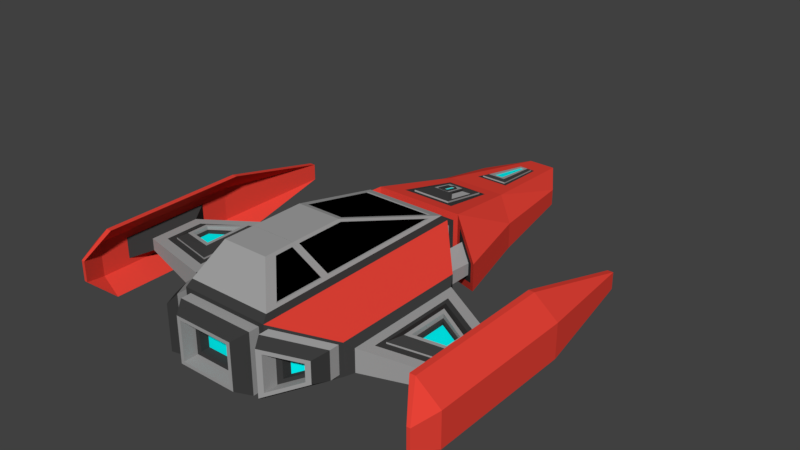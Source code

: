 # Source: Ship.blend  (saved by Blender 2.79.0; exported with 4.5.12 LTS)
import bpy
from mathutils import Matrix  # noqa: F401  (used for matrix-valued properties, if any)

bpy.ops.wm.read_factory_settings(use_empty=True)
scene = bpy.context.scene
scene.name = 'Scene'

# ---- collections
col_collection_1 = bpy.data.collections.new('Collection 1'); scene.collection.children.link(col_collection_1)

# ---- materials (node trees are filled in below, after node groups)
mat_redpaint = bpy.data.materials.new('RedPaint')
mat_redpaint.alpha_threshold = 0.0
mat_redpaint.use_transparent_shadow = False
mat_redpaint.diffuse_color = (0.8, 0.05582, 0.03825, 1.0)
mat_redpaint.roughness = 0.5
mat_rubber = bpy.data.materials.new('Rubber')
mat_rubber.alpha_threshold = 0.0
mat_rubber.use_transparent_shadow = False
mat_rubber.diffuse_color = (0.04696, 0.04696, 0.04696, 1.0)
mat_rubber.roughness = 0.5
mat_metal = bpy.data.materials.new('Metal')
mat_metal.alpha_threshold = 0.0
mat_metal.use_transparent_shadow = False
mat_metal.diffuse_color = (0.3588, 0.3588, 0.3588, 1.0)
mat_metal.roughness = 0.5
mat_screen = bpy.data.materials.new('Screen')
mat_screen.alpha_threshold = 0.0
mat_screen.use_transparent_shadow = False
mat_screen.diffuse_color = (0.0, 1.0, 1.0, 1.0)
mat_screen.roughness = 0.5
mat_glass = bpy.data.materials.new('Glass')
mat_glass.alpha_threshold = 0.0
mat_glass.use_transparent_shadow = False
mat_glass.diffuse_color = (0.0, 0.0, 0.0, 1.0)
mat_glass.roughness = 0.5
mat_intake = bpy.data.materials.new('Intake')
mat_intake.alpha_threshold = 0.0
mat_intake.use_transparent_shadow = False
mat_intake.diffuse_color = (0.02198, 0.02198, 0.02198, 1.0)
mat_intake.roughness = 0.5

# ---- material node trees

# ---- world
world_world = bpy.data.worlds.new('World'); scene.world = world_world
world_world.color = (0.05088, 0.05088, 0.05088)
world_world.use_sun_shadow = False
world_world.sun_shadow_jitter_overblur = 0.0
world_world.cycles.sampling_method = 'MANUAL'

# ---- meshes
me_cube_007 = bpy.data.meshes.new('Cube.007')
me_cube_007.from_pydata([(-0.2074, 1.119, -0.02491), (-0.4538, -0.9185, 0.2727), (-0.2074, 1.081, -0.29), (-0.4538, -0.957, 0.00765), (-0.1446, 0.9766, 0.0527), (-0.3163, -0.7595, 0.3062), (-0.1217, 0.8536, -0.3158), (-0.2663, -0.7467, -0.08211), (-0.07567, 0.8629, 0.0693), (-0.1656, -0.6458, 0.2896), (-0.07567, 0.8582, 0.036), (-0.1656, -0.6505, 0.2563), (-0.3375, 0.5826, -0.06664), (-0.4569, -0.4051, 0.0776), (-0.3375, 0.5695, -0.1559), (-0.4569, -0.4182, -0.01169), (-0.6553, 0.5826, -0.1629), (-0.7747, -0.4051, -0.01868), (-0.6553, 0.5695, -0.2522), (-0.7747, -0.4182, -0.108), (-1.095, -0.3565, -0.1365), (-0.982, 0.5789, -0.2731), (-1.095, -0.3379, -0.008975), (-0.982, 0.5975, -0.1456), (-0.9115, 0.7116, -0.367), (-1.061, -0.5229, -0.1867), (-0.7078, 0.6875, -0.3635), (-0.8571, -0.5109, 0.06397), (-0.8571, -0.547, -0.1832), (-1.061, -0.4868, 0.06045), (-0.7078, 0.7236, -0.1163), (-0.9115, 0.7477, -0.1198), (-0.9752, -0.306, 0.03404), (-0.8972, -0.3152, 0.03539), (-0.7934, 0.5428, -0.08991), (-0.8714, 0.552, -0.09126), (-0.883, 0.4567, -0.07734), (-0.8945, 0.3613, -0.06342), (-0.906, 0.266, -0.0495), (-0.9175, 0.1707, -0.03557), (-0.9291, 0.07534, -0.02165), (-0.9406, -0.02, -0.007729), (-0.9521, -0.1153, 0.006194), (-0.9636, -0.2107, 0.02012), (-0.805, 0.4474, -0.07599), (-0.8165, 0.3521, -0.06207), (-0.828, 0.2568, -0.04815), (-0.8396, 0.1614, -0.03423), (-0.8511, 0.0661, -0.0203), (-0.8626, -0.02923, -0.00638), (-0.8741, -0.1246, 0.007542), (-0.8857, -0.2199, 0.02146), (-0.9752, -0.3096, 0.00933), (-0.8972, -0.3188, 0.01068), (-0.7934, 0.5392, -0.1146), (-0.8714, 0.5484, -0.116), (-0.9636, -0.2143, -0.004593), (-0.8857, -0.2235, -0.003244), (-0.883, 0.4531, -0.102), (-0.8945, 0.3577, -0.08813), (-0.906, 0.2624, -0.0742), (-0.9175, 0.1671, -0.06028), (-0.9291, 0.07173, -0.04636), (-0.9406, -0.02361, -0.03244), (-0.9521, -0.1189, -0.01852), (-0.805, 0.4438, -0.1007), (-0.8165, 0.3485, -0.08678), (-0.828, 0.2532, -0.07286), (-0.8396, 0.1578, -0.05893), (-0.8511, 0.06249, -0.04501), (-0.8626, -0.03284, -0.03109), (-0.8741, -0.1282, -0.01717), (-0.2469, 0.7864, -0.04092), (-0.4143, -0.5976, 0.1612), (-0.4143, -0.622, 0.01355), (-0.2469, 0.762, -0.1886), (0.2074, 1.119, -0.02491), (0.4538, -0.9185, 0.2727), (0.2074, 1.081, -0.29), (0.4538, -0.957, 0.00765), (0.1446, 0.9766, 0.0527), (0.3163, -0.7595, 0.3062), (0.1217, 0.8536, -0.3158), (0.2663, -0.7467, -0.08211), (0.07567, 0.8629, 0.0693), (0.1656, -0.6458, 0.2896), (0.07567, 0.8582, 0.036), (0.1656, -0.6505, 0.2563), (0.3375, 0.5826, -0.06664), (0.4569, -0.4051, 0.0776), (0.3375, 0.5695, -0.1559), (0.4569, -0.4182, -0.01169), (0.6553, 0.5826, -0.1629), (0.7747, -0.4051, -0.01868), (0.6553, 0.5695, -0.2522), (0.7747, -0.4182, -0.108), (1.095, -0.3565, -0.1365), (0.982, 0.5789, -0.2731), (1.095, -0.3379, -0.008975), (0.982, 0.5975, -0.1456), (0.9115, 0.7116, -0.367), (1.061, -0.5229, -0.1867), (0.7078, 0.6875, -0.3635), (0.8571, -0.5109, 0.06397), (0.8571, -0.547, -0.1832), (1.061, -0.4868, 0.06045), (0.7078, 0.7236, -0.1163), (0.9115, 0.7477, -0.1198), (0.9752, -0.306, 0.03404), (0.8972, -0.3152, 0.03539), (0.7934, 0.5428, -0.08991), (0.8714, 0.552, -0.09126), (0.883, 0.4567, -0.07734), (0.8945, 0.3613, -0.06342), (0.906, 0.266, -0.0495), (0.9175, 0.1707, -0.03557), (0.9291, 0.07534, -0.02165), (0.9406, -0.02, -0.007729), (0.9521, -0.1153, 0.006194), (0.9636, -0.2107, 0.02012), (0.805, 0.4474, -0.07599), (0.8165, 0.3521, -0.06207), (0.828, 0.2568, -0.04815), (0.8396, 0.1614, -0.03423), (0.8511, 0.0661, -0.0203), (0.8626, -0.02923, -0.00638), (0.8741, -0.1246, 0.007542), (0.8857, -0.2199, 0.02146), (0.9752, -0.3096, 0.00933), (0.8972, -0.3188, 0.01068), (0.7934, 0.5392, -0.1146), (0.8714, 0.5484, -0.116), (0.9636, -0.2143, -0.004593), (0.8857, -0.2235, -0.003244), (0.883, 0.4531, -0.102), (0.8945, 0.3577, -0.08813), (0.906, 0.2624, -0.0742), (0.9175, 0.1671, -0.06028), (0.9291, 0.07173, -0.04636), (0.9406, -0.02361, -0.03244), (0.9521, -0.1189, -0.01852), (0.805, 0.4438, -0.1007), (0.8165, 0.3485, -0.08678), (0.828, 0.2532, -0.07286), (0.8396, 0.1578, -0.05893), (0.8511, 0.06249, -0.04501), (0.8626, -0.03284, -0.03109), (0.8741, -0.1282, -0.01717), (0.2469, 0.7864, -0.04092), (0.4143, -0.5976, 0.1612), (0.4143, -0.622, 0.01355), (0.2469, 0.762, -0.1886)], [], [(3, 2, 6, 7), (0, 1, 5, 4), (4, 5, 9, 8), (8, 9, 11, 10), (5, 81, 85, 9), (3, 79, 77, 1), (73, 72, 12, 13), (13, 12, 16, 17), (74, 73, 13, 15), (75, 74, 15, 14), (72, 75, 14, 12), (15, 13, 17, 19), (14, 15, 19, 18), (12, 14, 18, 16), (24, 25, 20, 21), (25, 29, 22, 20), (29, 31, 23, 22), (22, 23, 21, 20), (28, 27, 29, 25), (30, 26, 24, 31), (31, 24, 21, 23), (17, 16, 30, 27), (16, 18, 26, 30), (18, 19, 28, 26), (19, 17, 27, 28), (27, 30, 34, 44, 45, 46, 47, 48, 49, 50, 51, 33), (26, 28, 25, 24), (80, 76, 0, 4), (86, 84, 8, 10), (11, 87, 86, 10), (84, 80, 4, 8), (83, 79, 3, 7), (45, 37, 59, 66), (29, 27, 33, 32), (31, 29, 32, 43, 42, 41, 40, 39, 38, 37, 36, 35), (30, 31, 35, 34), (32, 33, 53, 52), (43, 51, 50, 42), (50, 49, 70, 71), (41, 49, 48, 40), (38, 46, 67, 60), (39, 47, 46, 38), (41, 42, 64, 63), (37, 45, 44, 36), (58, 65, 54, 55), (52, 53, 57, 56), (64, 71, 70, 63), (62, 69, 68, 61), (60, 67, 66, 59), (35, 36, 58, 55), (34, 35, 55, 54), (44, 34, 54, 65), (36, 44, 65, 58), (51, 43, 56, 57), (43, 32, 52, 56), (37, 38, 60, 59), (42, 50, 71, 64), (33, 51, 57, 53), (46, 45, 66, 67), (49, 41, 63, 70), (39, 40, 62, 61), (40, 48, 69, 62), (48, 47, 68, 69), (47, 39, 61, 68), (0, 2, 75, 72), (2, 3, 74, 75), (3, 1, 73, 74), (1, 0, 72, 73), (1, 77, 81, 5), (6, 82, 83, 7), (2, 78, 82, 6), (0, 76, 78, 2), (79, 83, 82, 78), (76, 80, 81, 77), (80, 84, 85, 81), (84, 86, 87, 85), (149, 89, 88, 148), (89, 93, 92, 88), (150, 91, 89, 149), (151, 90, 91, 150), (148, 88, 90, 151), (91, 95, 93, 89), (90, 94, 95, 91), (88, 92, 94, 90), (100, 97, 96, 101), (101, 96, 98, 105), (105, 98, 99, 107), (98, 96, 97, 99), (104, 101, 105, 103), (106, 107, 100, 102), (107, 99, 97, 100), (93, 103, 106, 92), (92, 106, 102, 94), (94, 102, 104, 95), (95, 104, 103, 93), (103, 109, 127, 126, 125, 124, 123, 122, 121, 120, 110, 106), (102, 100, 101, 104), (121, 142, 135, 113), (105, 108, 109, 103), (107, 111, 112, 113, 114, 115, 116, 117, 118, 119, 108, 105), (106, 110, 111, 107), (108, 128, 129, 109), (119, 118, 126, 127), (126, 147, 146, 125), (117, 116, 124, 125), (114, 136, 143, 122), (115, 114, 122, 123), (117, 139, 140, 118), (113, 112, 120, 121), (134, 131, 130, 141), (128, 132, 133, 129), (140, 139, 146, 147), (138, 137, 144, 145), (136, 135, 142, 143), (111, 131, 134, 112), (110, 130, 131, 111), (120, 141, 130, 110), (112, 134, 141, 120), (127, 133, 132, 119), (119, 132, 128, 108), (113, 135, 136, 114), (118, 140, 147, 126), (109, 129, 133, 127), (122, 143, 142, 121), (125, 146, 139, 117), (115, 137, 138, 116), (116, 138, 145, 124), (124, 145, 144, 123), (123, 144, 137, 115), (76, 148, 151, 78), (78, 151, 150, 79), (79, 150, 149, 77), (77, 149, 148, 76), (9, 85, 87, 11), (14, 12, 13, 15)])
me_cube_007.polygons.foreach_set('material_index', [1, 1, 2, 2, 2, 2, 1, 2, 1, 1, 1, 2, 2, 2, 1, 1, 1, 1, 2, 2, 1, 1, 1, 1, 1, 2, 2, 1, 2, 3, 2, 1, 2, 2, 2, 2, 2, 2, 2, 2, 2, 2, 2, 2, 5, 5, 5, 5, 5, 2, 2, 2, 2, 2, 2, 2, 2, 2, 2, 2, 2, 2, 2, 2, 2, 2, 2, 2, 1, 2, 1, 2, 1, 1, 2, 2, 1, 2, 1, 1, 1, 2, 2, 2, 1, 1, 1, 1, 2, 2, 1, 1, 1, 1, 1, 2, 2, 2, 2, 2, 2, 2, 2, 2, 2, 2, 2, 2, 2, 5, 5, 5, 5, 5, 2, 2, 2, 2, 2, 2, 2, 2, 2, 2, 2, 2, 2, 2, 2, 2, 2, 2, 2, 2, 0])
me_cube_007.materials.append(mat_redpaint)
me_cube_007.materials.append(mat_rubber)
me_cube_007.materials.append(mat_metal)
me_cube_007.materials.append(mat_screen)
me_cube_007.materials.append(mat_glass)
me_cube_007.materials.append(mat_intake)
me_cube_007.use_remesh_preserve_volume = False
me_cube_007.use_remesh_preserve_attributes = False
me_cube_007.use_mirror_x = True
me_cube_007.update()
me_cube_009 = bpy.data.meshes.new('Cube.009')
me_cube_009.from_pydata([(-0.2117, 0.4646, -0.1793), (0.2117, 0.4646, -0.1793), (-0.2128, -0.4409, -0.2117), (0.2128, -0.4409, -0.2117), (-0.2117, 0.4646, 0.2118), (0.2117, 0.4646, 0.2118), (-0.2128, -0.4409, 0.1794), (0.2128, -0.4409, 0.1794), (-0.1502, 0.4646, -0.1267), (0.1502, 0.4646, -0.1267), (-0.1502, 0.4646, 0.1299), (0.1502, 0.4646, 0.1299), (-0.1502, 0.4137, -0.1267), (0.1502, 0.4137, -0.1267), (-0.1502, 0.4137, 0.1299), (0.1502, 0.4137, 0.1299), (-0.212, 0.246, -0.1871), (0.212, 0.246, -0.1871), (-0.212, 0.246, 0.204), (0.212, 0.246, 0.204)], [], [(17, 3, 2, 16), (19, 18, 6, 7), (17, 19, 7, 3), (16, 18, 4, 0), (3, 7, 6, 2), (5, 1, 9, 11), (11, 9, 13, 15), (0, 4, 10, 8), (4, 5, 11, 10), (1, 0, 8, 9), (12, 14, 15, 13), (9, 8, 12, 13), (8, 10, 14, 12), (10, 11, 15, 14), (2, 6, 18, 16), (1, 5, 19, 17), (5, 4, 18, 19), (1, 17, 16, 0)])
me_cube_009.polygons.foreach_set('material_index', [1, 1, 1, 2, 2, 1, 2, 1, 1, 1, 4, 2, 2, 2, 1, 2, 2, 2])
me_cube_009.materials.append(mat_redpaint)
me_cube_009.materials.append(mat_rubber)
me_cube_009.materials.append(mat_metal)
me_cube_009.materials.append(mat_screen)
me_cube_009.materials.append(mat_glass)
me_cube_009.use_remesh_preserve_volume = False
me_cube_009.use_remesh_preserve_attributes = False
me_cube_009.use_mirror_x = True
me_cube_009.update()
me_cube_008 = bpy.data.meshes.new('Cube.008')
me_cube_008.from_pydata([(-2.548, -2.958, 0.02064), (-1.906, -2.958, 0.02064), (-1.906, -0.7463, 0.02064), (-2.548, -0.7463, 0.02064), (-1.906, -2.958, 0.1926), (-2.548, -0.7463, 0.1926), (-2.548, -2.958, 0.1926), (-1.906, -0.7463, 0.1926), (2.548, -2.958, 0.02064), (1.906, -2.958, 0.02064), (1.906, -0.7463, 0.02064), (2.548, -0.7463, 0.02064), (1.906, -2.958, 0.1926), (2.548, -0.7463, 0.1926), (2.548, -2.958, 0.1926), (1.906, -0.7463, 0.1926), (-2.376, -1.338, 0.1926), (-2.376, -2.366, 0.1926), (-2.078, -2.366, 0.1926), (-2.078, -1.338, 0.1926), (2.376, -1.338, 0.1926), (2.376, -2.366, 0.1926), (2.078, -2.366, 0.1926), (2.078, -1.338, 0.1926), (-0.3467, 5.689, 0.02064), (-0.3467, 4.107, 0.02064), (0.3467, 5.689, 0.02064), (0.3467, 4.107, 0.02064), (-0.3467, 5.689, 0.1926), (-0.3467, 4.107, 0.1926), (0.3467, 5.689, 0.1926), (0.3467, 4.107, 0.1926), (-0.1738, 5.294, 0.1926), (-0.1738, 4.501, 0.1926), (0.1738, 5.294, 0.1926), (0.1738, 4.501, 0.1926), (-2.548, -2.958, -0.02836), (-1.906, -2.958, -0.236), (-1.906, -0.7463, -0.236), (-2.548, -0.7463, -0.02836), (2.548, -2.958, -0.02836), (1.906, -2.958, -0.236), (1.906, -0.7463, -0.236), (2.548, -0.7463, -0.02836), (-0.3467, 5.689, -0.1362), (-0.3467, 4.107, -0.3103), (0.3467, 5.689, -0.1362), (0.3467, 4.107, -0.3103), (2.227, -2.958, -0.1322), (2.227, -2.958, -0.1322), (2.227, -0.7463, -0.1322), (2.227, -0.7463, -0.1322), (-2.227, -2.958, -0.1322), (-2.227, -2.958, -0.1322), (-2.227, -0.7463, -0.1322), (-2.227, -0.7463, -0.1322), (2.9e-07, 5.689, -0.1362), (2.9e-07, 4.107, -0.3103), (2.9e-07, 5.689, -0.1362), (2.9e-07, 4.107, -0.3103), (-2.376, -1.338, 0.1926), (-2.376, -2.366, 0.1926), (-2.078, -2.366, 0.1926), (-2.078, -1.338, 0.1926), (2.376, -1.338, 0.1926), (2.376, -2.366, 0.1926), (2.078, -2.366, 0.1926), (2.078, -1.338, 0.1926), (-0.1738, 5.294, 0.1926), (-0.1738, 4.501, 0.1926), (0.1738, 5.294, 0.1926), (0.1738, 4.501, 0.1926)], [(41, 40), (43, 42), (37, 36), (39, 38), (46, 44), (47, 45)], [(3, 5, 7, 2), (1, 4, 6, 0), (0, 6, 5, 3), (2, 7, 4, 1), (12, 22, 23, 15), (11, 10, 15, 13), (9, 8, 14, 12), (8, 11, 13, 14), (10, 9, 12, 15), (6, 17, 16, 5), (7, 19, 18, 4), (13, 20, 21, 14), (4, 18, 17, 6), (15, 23, 20, 13), (5, 16, 19, 7), (14, 21, 22, 12), (24, 28, 30, 26), (31, 35, 33, 29), (25, 29, 28, 24), (27, 31, 29, 25), (26, 30, 31, 27), (30, 34, 35, 31), (28, 32, 34, 30), (29, 33, 32, 28), (25, 24, 26, 27), (1, 0, 3, 2), (9, 10, 11, 8), (40, 48, 51, 43), (42, 50, 49, 41), (36, 39, 55, 52), (45, 44, 56, 57), (38, 37, 53, 54), (47, 59, 58, 46), (21, 20, 64, 65), (33, 35, 71, 69), (17, 18, 62, 61), (32, 33, 69, 68), (22, 21, 65, 66), (18, 19, 63, 62), (35, 34, 70, 71), (23, 22, 66, 67), (19, 16, 60, 63), (34, 32, 68, 70), (16, 17, 61, 60), (20, 23, 67, 64)])
me_cube_008.polygons.foreach_set('material_index', [1, 1, 1, 1, 1, 1, 1, 1, 1, 1, 1, 1, 1, 1, 1, 1, 1, 1, 1, 1, 1, 1, 1, 1, 1, 1, 1, 2, 2, 2, 2, 2, 2, 2, 2, 2, 2, 2, 2, 2, 2, 2, 2, 2, 2])
me_cube_008.materials.append(mat_redpaint)
me_cube_008.materials.append(mat_rubber)
me_cube_008.materials.append(mat_metal)
me_cube_008.materials.append(mat_screen)
me_cube_008.materials.append(mat_glass)
me_cube_008.use_remesh_preserve_volume = False
me_cube_008.use_remesh_preserve_attributes = False
me_cube_008.use_mirror_x = True
me_cube_008.update()
me_cube_006 = bpy.data.meshes.new('Cube.006')
me_cube_006.from_pydata([(-5.518, -0.7359, 0.3245), (-5.518, 0.3785, 0.3245), (-3.657, -1.22, 0.4382), (-3.657, 1.384, 0.4382), (-5.518, -0.7359, -0.2907), (-5.518, 0.3785, -0.2907), (-3.657, -1.22, -0.4044), (-3.657, 1.384, -0.4044), (-5.217, -0.5132, 0.4898), (-3.959, -0.8409, 0.6012), (-5.217, 0.2403, -0.4559), (-5.217, -0.5132, -0.4559), (-5.217, 0.2403, 0.4898), (-3.959, 0.9202, 0.6012), (-3.959, -0.8409, -0.5674), (-3.959, 0.9202, -0.5674), (-5.082, -0.4133, 0.5017), (-4.094, -0.6705, 0.5892), (-5.082, 0.1782, -0.4679), (-5.082, -0.4133, -0.4679), (-5.082, 0.1782, 0.5017), (-4.094, 0.712, 0.5892), (-4.094, -0.6705, -0.5554), (-4.094, 0.712, -0.5554), (-5.082, -0.4133, 0.3758), (-4.094, -0.6705, 0.4406), (-5.082, 0.1782, -0.342), (-5.082, -0.4133, -0.342), (-5.082, 0.1782, 0.3758), (-4.094, 0.712, 0.4406), (-4.094, -0.6705, -0.4068), (-4.094, 0.712, -0.4068), (-4.988, -0.3443, 0.382), (-4.187, -0.5529, 0.4345), (-4.988, 0.1353, -0.3482), (-4.988, -0.3443, -0.3482), (-4.988, 0.1353, 0.382), (-4.187, 0.5682, 0.4345), (-4.187, -0.5529, -0.4007), (-4.187, 0.5682, -0.4007), (-4.988, -0.3443, 0.2823), (-4.187, -0.5529, 0.3205), (-4.988, 0.1353, -0.2485), (-4.988, -0.3443, -0.2485), (-4.988, 0.1353, 0.2823), (-4.187, 0.5682, 0.3205), (-4.187, -0.5529, -0.2867), (-4.187, 0.5682, -0.2867), (-3.657, 0.9148, 0.2863), (-3.657, -0.7511, 0.2863), (-3.657, 0.9148, -0.2525), (-3.657, -0.7511, -0.2525), (-3.435, 0.4649, 0.1408), (-3.435, -0.3011, 0.1408), (-3.435, 0.4649, -0.107), (-3.435, -0.3011, -0.107), (-1.686, 0.4649, 0.1408), (-1.686, -0.3011, 0.1408), (-1.686, 0.4649, -0.107), (-1.686, -0.3011, -0.107), (-1.541, 0.6261, 0.1929), (-1.541, -0.4623, 0.1929), (-1.541, 0.6261, -0.1591), (-1.541, -0.4623, -0.1591), (-1.346, 0.6261, 0.1929), (-1.346, -0.4623, 0.1929), (-1.346, 0.6261, -0.1591), (-1.346, -0.4623, -0.1591), (-1.188, 0.4329, 0.1305), (-1.188, -0.2692, 0.1305), (-1.188, 0.4329, -0.09665), (-1.188, -0.2692, -0.09665), (-0.4691, 0.4329, -0.1622), (-0.4691, -0.2692, -0.1622), (-0.4691, 0.4329, -0.3893), (-0.4691, -0.2692, -0.3893), (-0.3222, 0.6333, -0.09733), (-0.3222, -0.4696, -0.09733), (-0.3222, 0.6333, -0.4541), (-0.3222, -0.4696, -0.4541), (5.518, -0.7359, 0.3245), (5.518, 0.3785, 0.3245), (3.657, -1.22, 0.4382), (3.657, 1.384, 0.4382), (5.518, -0.7359, -0.2907), (5.518, 0.3785, -0.2907), (3.657, -1.22, -0.4044), (3.657, 1.384, -0.4044), (5.217, -0.5132, 0.4898), (3.959, -0.8409, 0.6012), (5.217, 0.2403, -0.4559), (5.217, -0.5132, -0.4559), (5.217, 0.2403, 0.4898), (3.959, 0.9202, 0.6012), (3.959, -0.8409, -0.5674), (3.959, 0.9202, -0.5674), (5.082, -0.4133, 0.5017), (4.094, -0.6705, 0.5892), (5.082, 0.1782, -0.4679), (5.082, -0.4133, -0.4679), (5.082, 0.1782, 0.5017), (4.094, 0.712, 0.5892), (4.094, -0.6705, -0.5554), (4.094, 0.712, -0.5554), (5.082, -0.4133, 0.3758), (4.094, -0.6705, 0.4406), (5.082, 0.1782, -0.342), (5.082, -0.4133, -0.342), (5.082, 0.1782, 0.3758), (4.094, 0.712, 0.4406), (4.094, -0.6705, -0.4068), (4.094, 0.712, -0.4068), (4.988, -0.3443, 0.382), (4.187, -0.5529, 0.4345), (4.988, 0.1353, -0.3482), (4.988, -0.3443, -0.3482), (4.988, 0.1353, 0.382), (4.187, 0.5682, 0.4345), (4.187, -0.5529, -0.4007), (4.187, 0.5682, -0.4007), (4.988, -0.3443, 0.2823), (4.187, -0.5529, 0.3205), (4.988, 0.1353, -0.2485), (4.988, -0.3443, -0.2485), (4.988, 0.1353, 0.2823), (4.187, 0.5682, 0.3205), (4.187, -0.5529, -0.2867), (4.187, 0.5682, -0.2867), (3.657, 0.9148, 0.2863), (3.657, -0.7511, 0.2863), (3.657, 0.9148, -0.2525), (3.657, -0.7511, -0.2525), (3.435, 0.4649, 0.1408), (3.435, -0.3011, 0.1408), (3.435, 0.4649, -0.107), (3.435, -0.3011, -0.107), (1.686, 0.4649, 0.1408), (1.686, -0.3011, 0.1408), (1.686, 0.4649, -0.107), (1.686, -0.3011, -0.107), (1.541, 0.6261, 0.1929), (1.541, -0.4623, 0.1929), (1.541, 0.6261, -0.1591), (1.541, -0.4623, -0.1591), (1.346, 0.6261, 0.1929), (1.346, -0.4623, 0.1929), (1.346, 0.6261, -0.1591), (1.346, -0.4623, -0.1591), (1.188, 0.4329, 0.1305), (1.188, -0.2692, 0.1305), (1.188, 0.4329, -0.09665), (1.188, -0.2692, -0.09665), (0.4691, 0.4329, -0.1622), (0.4691, -0.2692, -0.1622), (0.4691, 0.4329, -0.3893), (0.4691, -0.2692, -0.3893), (0.3222, 0.6333, -0.09733), (0.3222, -0.4696, -0.09733), (0.3222, 0.6333, -0.4541), (0.3222, -0.4696, -0.4541)], [], [(2, 0, 4, 6), (3, 2, 49, 48), (5, 4, 0, 1), (1, 3, 7, 5), (7, 6, 14, 15), (0, 2, 9, 8), (14, 11, 19, 22), (9, 13, 21, 17), (5, 7, 15, 10), (3, 1, 12, 13), (4, 5, 10, 11), (2, 3, 13, 9), (6, 4, 11, 14), (1, 0, 8, 12), (21, 20, 28, 29), (18, 23, 31, 26), (12, 8, 16, 20), (8, 9, 17, 16), (15, 14, 22, 23), (10, 15, 23, 18), (13, 12, 20, 21), (11, 10, 18, 19), (31, 30, 38, 39), (24, 25, 33, 32), (19, 18, 26, 27), (17, 21, 29, 25), (22, 19, 27, 30), (20, 16, 24, 28), (16, 17, 25, 24), (23, 22, 30, 31), (38, 35, 43, 46), (33, 37, 45, 41), (26, 31, 39, 34), (29, 28, 36, 37), (27, 26, 34, 35), (25, 29, 37, 33), (30, 27, 35, 38), (28, 24, 32, 36), (40, 41, 45, 44), (43, 42, 47, 46), (36, 32, 40, 44), (32, 33, 41, 40), (39, 38, 46, 47), (34, 39, 47, 42), (37, 36, 44, 45), (35, 34, 42, 43), (49, 51, 55, 53), (2, 6, 51, 49), (6, 7, 50, 51), (7, 3, 48, 50), (54, 52, 56, 58), (48, 49, 53, 52), (50, 48, 52, 54), (51, 50, 54, 55), (57, 59, 63, 61), (55, 54, 58, 59), (53, 55, 59, 57), (52, 53, 57, 56), (61, 63, 67, 65), (56, 57, 61, 60), (58, 56, 60, 62), (59, 58, 62, 63), (60, 61, 65, 64), (62, 60, 64, 66), (63, 62, 66, 67), (65, 67, 71, 69), (70, 68, 72, 74), (64, 65, 69, 68), (66, 64, 68, 70), (67, 66, 70, 71), (75, 74, 78, 79), (71, 70, 74, 75), (69, 71, 75, 73), (68, 69, 73, 72), (76, 156, 158, 78), (73, 75, 79, 77), (72, 73, 77, 76), (74, 72, 76, 78), (78, 158, 159, 79), (79, 159, 157, 77), (82, 86, 84, 80), (83, 128, 129, 82), (85, 81, 80, 84), (81, 85, 87, 83), (87, 95, 94, 86), (80, 88, 89, 82), (94, 102, 99, 91), (89, 97, 101, 93), (85, 90, 95, 87), (83, 93, 92, 81), (84, 91, 90, 85), (82, 89, 93, 83), (86, 94, 91, 84), (81, 92, 88, 80), (101, 109, 108, 100), (98, 106, 111, 103), (92, 100, 96, 88), (88, 96, 97, 89), (95, 103, 102, 94), (90, 98, 103, 95), (93, 101, 100, 92), (91, 99, 98, 90), (111, 119, 118, 110), (104, 112, 113, 105), (99, 107, 106, 98), (97, 105, 109, 101), (102, 110, 107, 99), (100, 108, 104, 96), (96, 104, 105, 97), (103, 111, 110, 102), (118, 126, 123, 115), (113, 121, 125, 117), (106, 114, 119, 111), (109, 117, 116, 108), (107, 115, 114, 106), (105, 113, 117, 109), (110, 118, 115, 107), (108, 116, 112, 104), (120, 124, 125, 121), (123, 126, 127, 122), (116, 124, 120, 112), (112, 120, 121, 113), (119, 127, 126, 118), (114, 122, 127, 119), (117, 125, 124, 116), (115, 123, 122, 114), (129, 133, 135, 131), (82, 129, 131, 86), (86, 131, 130, 87), (87, 130, 128, 83), (134, 138, 136, 132), (128, 132, 133, 129), (130, 134, 132, 128), (131, 135, 134, 130), (137, 141, 143, 139), (135, 139, 138, 134), (133, 137, 139, 135), (132, 136, 137, 133), (141, 145, 147, 143), (136, 140, 141, 137), (138, 142, 140, 136), (139, 143, 142, 138), (140, 144, 145, 141), (142, 146, 144, 140), (143, 147, 146, 142), (145, 149, 151, 147), (150, 154, 152, 148), (144, 148, 149, 145), (146, 150, 148, 144), (147, 151, 150, 146), (155, 159, 158, 154), (151, 155, 154, 150), (149, 153, 155, 151), (148, 152, 153, 149), (153, 157, 159, 155), (152, 156, 157, 153), (154, 158, 156, 152), (77, 157, 156, 76)])
me_cube_006.polygons.foreach_set('material_index', [2, 2, 2, 2, 1, 1, 2, 2, 1, 1, 1, 1, 1, 1, 2, 2, 2, 2, 2, 2, 2, 2, 1, 1, 2, 2, 2, 2, 2, 2, 1, 1, 1, 1, 1, 1, 1, 1, 3, 3, 1, 1, 1, 1, 1, 1, 1, 2, 2, 2, 2, 1, 1, 1, 1, 2, 2, 2, 2, 1, 1, 1, 2, 2, 2, 1, 2, 1, 1, 1, 1, 2, 2, 2, 2, 1, 1, 1, 2, 2, 2, 2, 2, 2, 1, 1, 2, 2, 1, 1, 1, 1, 1, 1, 2, 2, 2, 2, 2, 2, 2, 2, 1, 1, 2, 2, 2, 2, 2, 2, 1, 1, 1, 1, 1, 1, 1, 1, 3, 3, 1, 1, 1, 1, 1, 1, 1, 2, 2, 2, 2, 1, 1, 1, 1, 2, 2, 2, 2, 1, 1, 1, 2, 2, 2, 1, 2, 1, 1, 1, 1, 2, 2, 2, 1, 1, 1, 2])
me_cube_006.materials.append(mat_redpaint)
me_cube_006.materials.append(mat_rubber)
me_cube_006.materials.append(mat_metal)
me_cube_006.materials.append(mat_screen)
me_cube_006.materials.append(mat_glass)
me_cube_006.use_remesh_preserve_volume = False
me_cube_006.use_remesh_preserve_attributes = False
me_cube_006.use_mirror_vertex_groups = False
me_cube_006.update()
me_cube_004 = bpy.data.meshes.new('Cube.004')
me_cube_004.from_pydata([(1.673, 0.395, 0.9462), (2.781, 1.605, -0.5078), (1.611, -0.7723, -0.9614), (2.843, 0.5734, -0.563), (2.843, 0.5734, 0.4035), (1.611, -0.7723, 1.054), (2.843, 1.334, 0.4035), (2.843, 1.334, -0.563), (1.611, -0.01128, 1.054), (1.611, -0.01128, -0.9614), (1.347, -0.1016, 1.063), (1.347, -0.1016, -0.9529), (1.673, 0.395, -0.8659), (2.781, 1.605, 0.361), (1.211, 0.2366, 0.9611), (1.642, -0.3356, -1.174), (1.347, -0.8627, -0.9529), (1.211, 0.2366, -0.851), (1.347, -0.8627, 1.063), (2.704, -0.01384, -0.4399), (1.749, -1.056, -0.7485), (2.704, -0.01384, 0.3088), (1.749, -1.056, 0.8132), (1.043, -1.298, -0.7258), (1.043, -1.298, 0.8359), (2.597, -0.1307, -0.345), (1.856, -0.9395, -0.5845), (2.597, -0.1307, 0.2359), (1.856, -0.9395, 0.6272), (0.9175, -1.298, -0.6143), (0.9175, -1.298, 0.7243), (2.597, 0.3583, -0.345), (1.856, -0.4506, -0.5845), (2.597, 0.3583, 0.2359), (1.856, -0.4506, 0.6272), (0.9175, -0.8094, -0.6143), (0.9175, -0.8094, 0.7243), (0.4987, 0.3858, -0.5817), (0.4987, 0.3858, 0.1646), (0.4987, 0.8499, -0.5817), (0.4987, 1.167, 0.1646), (0.4987, 0.8499, 0.1646), (0.4987, 1.167, -0.5817), (0.6612, 0.8949, 0.0588), (0.6612, 0.8949, -0.4759), (0.6612, 1.122, 0.0588), (0.6612, 1.122, -0.4759), (0.6749, 0.2366, -0.7202), (0.6749, 0.2366, 0.2899), (0.6749, 0.3858, -0.7202), (0.6749, 0.3858, 0.2899), (2.006, 0.8949, 0.0588), (2.006, 0.8949, -0.4759), (2.215, 1.122, 0.0588), (2.215, 1.122, -0.4759), (2.013, 0.7665, 0.139), (2.013, 0.7665, -0.56), (2.441, 1.233, 0.09175), (2.441, 1.233, -0.4913), (-1.211, 0.2366, 0.9611), (-1.673, 0.395, -0.8659), (-1.611, -0.7723, -0.9614), (-2.843, 0.5734, -0.563), (-2.843, 0.5734, 0.4035), (-1.611, -0.7723, 1.054), (-2.843, 1.334, 0.4035), (-2.843, 1.334, -0.563), (-1.611, -0.01128, 1.054), (-1.611, -0.01128, -0.9614), (-1.347, -0.1016, 1.063), (-1.347, -0.1016, -0.9529), (-1.673, 0.395, 0.9462), (-2.781, 1.605, 0.361), (-2.781, 1.605, -0.5078), (-1.642, -0.3356, -1.174), (-1.347, -0.8627, -0.9529), (-1.211, 0.2366, -0.851), (-1.347, -0.8627, 1.063), (-2.704, -0.01384, -0.4399), (-1.749, -1.056, -0.7485), (-2.704, -0.01384, 0.3088), (-1.749, -1.056, 0.8132), (-1.043, -1.298, -0.7258), (-1.043, -1.298, 0.8359), (-2.597, -0.1307, 0.2359), (-1.856, -0.9395, 0.6272), (-0.4041, 0.4919, -0.511), (-0.4041, 0.4919, 0.09382), (-2.597, -0.1307, -0.345), (-1.856, -0.9395, -0.5845), (-0.4041, 0.7438, 0.09382), (-0.4041, 0.7438, -0.511), (-0.9175, -1.298, -0.6143), (-0.9175, -1.298, 0.7243), (-2.597, 0.3583, -0.345), (-1.856, -0.4506, -0.5845), (-2.597, 0.3583, 0.2359), (-1.856, -0.4506, 0.6272), (-0.9175, -0.8094, -0.6143), (-0.9175, -0.8094, 0.7243), (-0.4987, 0.3858, -0.5817), (-0.4987, 0.3858, 0.1646), (0.4041, 0.4919, -0.511), (0.4041, 0.4919, 0.09382), (0.4041, 0.7438, -0.511), (0.4041, 0.7438, 0.09382), (-0.4987, 0.8499, 0.1646), (-0.4987, 0.8499, -0.5817), (-0.4987, 1.167, 0.1646), (-0.4987, 1.167, -0.5817), (-0.6612, 0.8949, 0.0588), (-0.6612, 0.8949, -0.4759), (-0.6612, 1.122, 0.0588), (-0.6612, 1.122, -0.4759), (-0.6749, 0.2366, -0.7202), (-0.6749, 0.2366, 0.2899), (-0.6749, 0.3858, -0.7202), (-0.6749, 0.3858, 0.2899), (-2.006, 0.8949, 0.0588), (-2.006, 0.8949, -0.4759), (-2.215, 1.122, 0.0588), (-2.215, 1.122, -0.4759), (-2.013, 0.7665, 0.139), (-2.013, 0.7665, -0.56), (-2.441, 1.233, 0.09175), (-2.441, 1.233, -0.4913), (2.485, 0.2354, -0.2452), (1.969, -0.3277, -0.4119), (2.485, 0.2354, 0.1592), (1.969, -0.3277, 0.4316), (0.7654, -0.8094, 0.5789), (0.7654, -0.8094, -0.4688), (-2.485, 0.2354, -0.2452), (-1.969, -0.3277, -0.4119), (-2.485, 0.2354, 0.1592), (-1.969, -0.3277, 0.4316), (-0.7654, -0.8094, 0.5789), (-0.7654, -0.8094, -0.4688), (2.485, 0.54, -0.2452), (1.969, -0.02306, -0.4119), (2.485, 0.54, 0.1592), (1.969, -0.02306, 0.4316), (0.7654, -0.5047, 0.5789), (0.7654, -0.5047, -0.4688), (-2.485, 0.54, -0.2452), (-1.969, -0.02306, -0.4119), (-2.485, 0.54, 0.1592), (-1.969, -0.02306, 0.4316), (-0.7654, -0.5047, 0.5789), (-0.7654, -0.5047, -0.4688)], [], [(1, 12, 56, 58), (0, 13, 57, 55), (114, 116, 49, 47), (0, 8, 6, 13), (8, 5, 4, 6), (7, 3, 2, 9), (2, 20, 22, 5), (1, 7, 9, 12), (14, 10, 11, 17), (48, 115, 59, 14), (12, 9, 8, 0), (13, 6, 7, 1), (14, 59, 69, 10), (10, 18, 16, 11), (6, 4, 3, 7), (9, 2, 5, 8), (22, 28, 27, 21), (20, 26, 28, 22), (21, 27, 25, 19), (3, 19, 20, 2), (75, 16, 23, 82), (5, 22, 21, 4), (4, 21, 19, 3), (18, 24, 23, 16), (19, 25, 26, 20), (82, 23, 29, 92), (24, 30, 29, 23), (26, 32, 34, 28), (27, 33, 31, 25), (30, 93, 99, 36), (36, 99, 136, 130), (28, 34, 33, 27), (25, 31, 32, 26), (92, 29, 35, 98), (30, 36, 35, 29), (107, 109, 42, 39), (106, 107, 91, 90), (38, 101, 117, 50), (40, 108, 106, 41), (40, 41, 43, 45), (44, 46, 54, 52), (43, 44, 52, 51), (42, 40, 45, 46), (41, 39, 44, 43), (39, 42, 46, 44), (14, 17, 47, 48), (50, 49, 37, 38), (107, 39, 104, 91), (48, 47, 49, 50), (53, 51, 55, 57), (45, 43, 51, 53), (46, 45, 53, 54), (55, 57, 58, 56), (54, 53, 57, 58), (51, 52, 56, 55), (52, 54, 58, 56), (13, 1, 58, 57), (12, 0, 55, 56), (42, 109, 108, 40), (39, 41, 105, 104), (116, 100, 37, 49), (32, 31, 126, 127), (24, 83, 93, 30), (18, 77, 83, 24), (70, 11, 16, 75), (10, 69, 77, 18), (76, 17, 11, 70), (76, 114, 47, 17), (73, 125, 123, 60), (71, 122, 124, 72), (71, 72, 65, 67), (67, 65, 63, 64), (66, 68, 61, 62), (61, 64, 81, 79), (73, 60, 68, 66), (59, 76, 70, 69), (60, 71, 67, 68), (72, 73, 66, 65), (69, 70, 75, 77), (65, 66, 62, 63), (68, 67, 64, 61), (81, 80, 84, 85), (79, 81, 85, 89), (80, 78, 88, 84), (62, 61, 79, 78), (64, 63, 80, 81), (63, 62, 78, 80), (77, 75, 82, 83), (37, 100, 86, 102), (41, 106, 90, 105), (78, 79, 89, 88), (83, 82, 92, 93), (89, 85, 97, 95), (84, 88, 94, 96), (38, 37, 102, 103), (100, 101, 87, 86), (98, 35, 131, 137), (85, 84, 96, 97), (88, 89, 95, 94), (93, 92, 98, 99), (101, 38, 103, 87), (108, 112, 110, 106), (87, 90, 91, 86), (105, 90, 87, 103), (86, 91, 104, 102), (103, 102, 104, 105), (111, 119, 121, 113), (110, 118, 119, 111), (109, 113, 112, 108), (106, 110, 111, 107), (107, 111, 113, 109), (59, 115, 114, 76), (117, 101, 100, 116), (115, 117, 116, 114), (120, 124, 122, 118), (112, 120, 118, 110), (113, 121, 120, 112), (122, 123, 125, 124), (121, 125, 124, 120), (118, 122, 123, 119), (119, 123, 125, 121), (72, 124, 125, 73), (60, 123, 122, 71), (50, 117, 115, 48), (131, 130, 142, 143), (134, 132, 144, 146), (133, 135, 147, 145), (97, 96, 134, 135), (34, 32, 127, 129), (31, 33, 128, 126), (99, 98, 137, 136), (33, 34, 129, 128), (94, 95, 133, 132), (95, 97, 135, 133), (96, 94, 132, 134), (35, 36, 130, 131), (141, 139, 138, 140), (142, 148, 149, 143), (147, 146, 144, 145), (130, 136, 148, 142), (127, 126, 138, 139), (135, 134, 146, 147), (129, 127, 139, 141), (137, 131, 143, 149), (126, 128, 140, 138), (136, 137, 149, 148), (132, 133, 145, 144), (128, 129, 141, 140)])
me_cube_004.polygons.foreach_set('material_index', [2, 2, 1, 1, 2, 2, 1, 1, 1, 2, 1, 1, 1, 2, 2, 2, 2, 2, 2, 1, 1, 1, 1, 1, 2, 2, 2, 2, 2, 2, 1, 2, 2, 2, 2, 2, 1, 2, 2, 1, 2, 2, 1, 1, 1, 2, 2, 1, 1, 1, 2, 2, 2, 1, 1, 1, 2, 2, 2, 1, 2, 1, 2, 1, 2, 2, 1, 2, 2, 2, 1, 2, 2, 1, 1, 1, 1, 1, 2, 2, 2, 2, 2, 2, 1, 1, 1, 1, 1, 1, 2, 2, 2, 2, 1, 1, 1, 2, 2, 2, 1, 1, 2, 2, 2, 2, 2, 2, 1, 1, 1, 2, 2, 1, 1, 2, 2, 2, 1, 1, 1, 2, 2, 1, 1, 1, 1, 1, 1, 1, 1, 1, 1, 1, 1, 1, 3, 3, 3, 1, 1, 1, 1, 1, 1, 1, 1, 1])
me_cube_004.materials.append(mat_redpaint)
me_cube_004.materials.append(mat_rubber)
me_cube_004.materials.append(mat_metal)
me_cube_004.materials.append(mat_screen)
me_cube_004.materials.append(mat_glass)
me_cube_004.use_remesh_preserve_volume = False
me_cube_004.use_remesh_preserve_attributes = False
me_cube_004.use_mirror_vertex_groups = False
me_cube_004.update()
me_cube_003 = bpy.data.meshes.new('Cube.003')
me_cube_003.from_pydata([(-5.376, -0.9894, 0.2239), (-5.376, -0.04556, 0.2239), (-3.8, -1.4, 0.3201), (-3.8, 0.8061, 0.3201), (-5.376, -0.9894, -0.2972), (-5.376, -0.04556, -0.2972), (-3.8, -1.4, -0.3934), (-3.8, 0.8061, -0.3934), (-6.042, -3.276, 1.262), (-6.613, 1.945, 0.5526), (-6.613, -3.208, -0.6259), (-6.613, -2.204, -0.4054), (-6.104, 5.847, 0.2531), (-6.482, -4.01, 0.3292), (-6.364, -4.01, -0.4025), (-5.976, -3.244, -1.12), (-6.171, 1.909, -1.12), (-6.613, -2.204, 0.3321), (-6.613, 1.945, -0.6259), (-6.189, -1.531, 0.1742), (-6.189, 0.268, -0.2475), (-6.104, 5.847, -0.3264), (-6.171, -3.244, -1.12), (-3.185, 1.891, -0.4309), (-6.808, -3.208, 0.5526), (-6.042, 1.877, 1.262), (-5.847, -3.276, 1.262), (-6.613, 0.9412, -0.4054), (-6.482, -4.01, -0.4025), (-6.189, -1.531, -0.2475), (-6.189, 0.268, 0.1742), (-6.299, 5.847, 0.2531), (-6.613, -3.208, 0.5526), (-6.808, 1.945, -0.6259), (-5.847, 1.877, 1.262), (-3.185, 1.891, 0.3576), (-6.808, -3.208, -0.6259), (-3.185, -2.313, 0.3576), (-6.613, 0.9412, 0.3321), (-3.185, -2.313, -0.4309), (-6.808, 1.945, 0.5526), (-6.364, -4.01, 0.3292), (-5.976, 1.909, -1.12), (-6.299, 5.847, -0.3264), (5.376, -0.9894, 0.2239), (5.376, -0.04556, 0.2239), (3.8, -1.4, 0.3201), (3.8, 0.8061, 0.3201), (5.376, -0.9894, -0.2972), (5.376, -0.04556, -0.2972), (3.8, -1.4, -0.3934), (3.8, 0.8061, -0.3934), (6.042, -3.276, 1.262), (6.613, 1.945, 0.5526), (6.613, -3.208, -0.6259), (6.613, -2.204, -0.4054), (6.104, 5.847, 0.2531), (6.482, -4.01, 0.3292), (6.364, -4.01, -0.4025), (5.976, -3.244, -1.12), (6.171, 1.909, -1.12), (6.613, -2.204, 0.3321), (6.613, 1.945, -0.6259), (6.189, -1.531, 0.1742), (6.189, 0.268, -0.2475), (6.104, 5.847, -0.3264), (6.171, -3.244, -1.12), (3.185, 1.891, -0.4309), (6.808, -3.208, 0.5526), (6.042, 1.877, 1.262), (5.847, -3.276, 1.262), (6.613, 0.9412, -0.4054), (6.482, -4.01, -0.4025), (6.189, -1.531, -0.2475), (6.189, 0.268, 0.1742), (6.299, 5.847, 0.2531), (6.613, -3.208, 0.5526), (6.808, 1.945, -0.6259), (5.847, 1.877, 1.262), (3.185, 1.891, 0.3576), (6.808, -3.208, -0.6259), (3.185, -2.313, 0.3576), (6.613, 0.9412, 0.3321), (3.185, -2.313, -0.4309), (6.808, 1.945, 0.5526), (6.364, -4.01, 0.3292), (5.976, 1.909, -1.12), (6.299, 5.847, -0.3264), (-3.493, 1.349, 0.3389), (-3.493, -1.856, 0.3389), (-5.782, 0.1112, 0.1991), (-5.782, -1.26, 0.1991), (-5.782, 0.1112, -0.2724), (-3.493, 1.349, -0.4122), (-3.493, -1.856, -0.4122), (-5.782, -1.26, -0.2724), (3.493, 1.349, 0.3389), (3.493, -1.856, 0.3389), (5.782, 0.1112, 0.1991), (5.782, -1.26, 0.1991), (5.782, 0.1112, -0.2724), (3.493, 1.349, -0.4122), (3.493, -1.856, -0.4122), (5.782, -1.26, -0.2724)], [], [(90, 91, 0, 1), (91, 89, 2, 0), (92, 93, 7, 5), (93, 94, 6, 7), (88, 90, 1, 3), (95, 92, 5, 4), (94, 95, 4, 6), (36, 24, 40, 33), (11, 17, 32, 10), (29, 19, 17, 11), (37, 19, 29, 39), (38, 27, 18, 9), (27, 11, 10, 18), (19, 30, 38, 17), (20, 29, 11, 27), (30, 20, 27, 38), (17, 38, 9, 32), (30, 35, 23, 20), (31, 25, 34, 12), (12, 21, 43, 31), (9, 18, 21, 12), (33, 43, 16), (14, 41, 13, 28), (40, 24, 8, 25), (10, 32, 41, 14), (24, 36, 28, 13), (40, 25, 31), (42, 15, 22, 16), (21, 18, 42), (28, 22, 15, 14), (36, 33, 16, 22), (18, 10, 15, 42), (36, 22, 28), (42, 16, 43, 21), (26, 34, 25, 8), (32, 9, 34, 26), (24, 13, 8), (13, 41, 26, 8), (32, 26, 41), (9, 12, 34), (10, 14, 15), (33, 40, 31, 43), (89, 88, 3, 2), (2, 6, 4, 0), (2, 3, 7, 6), (5, 1, 0, 4), (1, 5, 7, 3), (98, 45, 44, 99), (99, 44, 46, 97), (100, 49, 51, 101), (101, 51, 50, 102), (96, 47, 45, 98), (103, 48, 49, 100), (102, 50, 48, 103), (80, 77, 84, 68), (55, 54, 76, 61), (73, 55, 61, 63), (81, 83, 73, 63), (82, 53, 62, 71), (71, 62, 54, 55), (63, 61, 82, 74), (64, 71, 55, 73), (74, 82, 71, 64), (61, 76, 53, 82), (74, 64, 67, 79), (75, 56, 78, 69), (56, 75, 87, 65), (53, 56, 65, 62), (77, 60, 87), (58, 72, 57, 85), (84, 69, 52, 68), (54, 58, 85, 76), (68, 57, 72, 80), (84, 75, 69), (86, 60, 66, 59), (65, 86, 62), (72, 58, 59, 66), (80, 66, 60, 77), (62, 86, 59, 54), (80, 72, 66), (86, 65, 87, 60), (70, 52, 69, 78), (76, 70, 78, 53), (68, 52, 57), (57, 52, 70, 85), (76, 85, 70), (53, 78, 56), (54, 59, 58), (77, 87, 75, 84), (97, 46, 47, 96), (46, 44, 48, 50), (46, 50, 51, 47), (49, 48, 44, 45), (45, 47, 51, 49), (37, 35, 88, 89), (35, 30, 90, 88), (19, 37, 89, 91), (30, 19, 91, 90), (39, 29, 95, 94), (29, 20, 92, 95), (23, 39, 94, 93), (20, 23, 93, 92), (81, 97, 96, 79), (79, 96, 98, 74), (63, 99, 97, 81), (74, 98, 99, 63), (83, 102, 103, 73), (73, 103, 100, 64), (67, 101, 102, 83), (64, 100, 101, 67)])
me_cube_003.polygons.foreach_set('material_index', [1, 1, 1, 1, 1, 1, 1, 0, 0, 1, 2, 0, 0, 1, 1, 1, 0, 2, 0, 0, 0, 0, 0, 0, 0, 0, 0, 0, 0, 0, 0, 0, 0, 0, 0, 0, 0, 0, 0, 0, 0, 0, 1, 2, 2, 2, 2, 1, 1, 1, 1, 1, 1, 1, 0, 0, 1, 2, 0, 0, 1, 1, 1, 0, 2, 0, 0, 0, 0, 0, 0, 0, 0, 0, 0, 0, 0, 0, 0, 0, 0, 0, 0, 0, 0, 0, 0, 0, 0, 1, 2, 2, 2, 2, 2, 2, 2, 2, 2, 2, 2, 2, 2, 2, 2, 2, 2, 2, 2, 2])
me_cube_003.materials.append(mat_redpaint)
me_cube_003.materials.append(mat_rubber)
me_cube_003.materials.append(mat_metal)
me_cube_003.materials.append(mat_screen)
me_cube_003.materials.append(mat_glass)
me_cube_003.use_remesh_preserve_volume = False
me_cube_003.use_remesh_preserve_attributes = False
me_cube_003.use_mirror_vertex_groups = False
me_cube_003.update()
me_cube_002 = bpy.data.meshes.new('Cube.002')
me_cube_002.from_pydata([(-0.4838, 0.6703, -0.4376), (-0.5372, -0.7564, -0.1497), (0.4838, 0.6703, -0.4376), (0.5372, -0.7564, -0.1497), (-0.6847, -0.9091, 0.1043), (0.6848, -0.9091, 0.1043), (0.3389, -0.3673, 0.4203), (0.3053, 0.5328, 0.2386), (-0.3389, -0.3755, 0.3798), (-0.3052, 0.5246, 0.1981), (0.3389, -0.3755, 0.3798), (0.3053, 0.5246, 0.1981), (-0.2817, -0.2995, 0.3645), (-0.2536, 0.4486, 0.2135), (0.2817, -0.2995, 0.3645), (0.2537, 0.4486, 0.2135), (-0.186, -0.2425, 0.3529), (-0.186, 0.2774, 0.248), (0.1861, -0.2425, 0.3529), (0.1861, 0.2774, 0.248), (-0.186, -0.2354, 0.388), (-0.186, 0.2845, 0.2831), (0.1861, -0.2354, 0.388), (0.1861, 0.2845, 0.2831), (0.05955, 0.4046, 0.2224), (-0.05948, 0.4046, 0.2224), (0.08564, 0.3214, 0.2391), (-0.08556, 0.3214, 0.2391), (0.05955, 0.4095, 0.2469), (-0.05948, 0.4095, 0.2469), (0.08564, 0.3264, 0.2637), (-0.08556, 0.3264, 0.2637), (0.02758, -0.1738, 0.3756), (0.02757, 0.2229, 0.2955), (0.1269, -0.1738, 0.3756), (0.1269, 0.2229, 0.2955), (0.02758, -0.1767, 0.3615), (0.02757, 0.22, 0.2814), (0.1269, -0.1767, 0.3615), (0.1269, 0.22, 0.2814), (-0.6847, -0.855, 0.3725), (0.6848, -0.855, 0.3725), (-0.3052, 0.5328, 0.2386), (-0.3389, -0.3673, 0.4203), (-0.626, -0.5817, 0.339), (-0.5781, 0.6988, 0.08056), (0.6261, -0.5817, 0.339), (0.5782, 0.6988, 0.08056), (-0.3825, -0.2383, 0.3726), (-0.3588, 0.3954, 0.2447), (0.3826, -0.2383, 0.3726), (0.3589, 0.3954, 0.2447), (-0.5947, -0.597, 0.2687), (-0.5467, 0.6834, 0.01025), (0.5947, -0.597, 0.2687), (0.5468, 0.6834, 0.01025), (-0.3511, -0.2537, 0.3023), (-0.3274, 0.38, 0.1744), (0.3512, -0.2537, 0.3023), (0.3275, 0.38, 0.1744), (0.6167, 0.9096, -0.2628), (-0.6167, 0.9637, 0.005459), (-0.6167, 0.9096, -0.2628), (0.6167, 0.9637, 0.005459)], [], [(1, 0, 2, 3), (62, 4, 40, 61), (3, 2, 60, 5), (0, 1, 4, 62), (2, 0, 62, 60), (1, 3, 5, 4), (4, 5, 41, 40), (5, 60, 63, 41), (6, 7, 11, 10), (40, 41, 6, 43), (11, 9, 13, 15), (42, 43, 8, 9), (7, 42, 9, 11), (43, 6, 10, 8), (12, 14, 18, 16), (8, 10, 14, 12), (10, 11, 15, 14), (9, 8, 12, 13), (18, 19, 23, 22), (14, 15, 19, 18), (13, 12, 16, 17), (13, 17, 27, 25), (23, 21, 33, 35), (17, 16, 20, 21), (19, 17, 21, 23), (16, 18, 22, 20), (26, 24, 28, 30), (17, 19, 26, 27), (15, 13, 25, 24), (19, 15, 24, 26), (28, 29, 31, 30), (24, 25, 29, 28), (25, 27, 31, 29), (27, 26, 30, 31), (35, 33, 37, 39), (20, 22, 34, 32), (22, 23, 35, 34), (21, 20, 32, 33), (36, 38, 39, 37), (32, 34, 38, 36), (34, 35, 39, 38), (33, 32, 36, 37), (63, 61, 42, 7), (61, 40, 44, 45), (7, 6, 50, 51), (49, 45, 53, 57), (50, 46, 54, 58), (40, 43, 48, 44), (63, 7, 51, 47), (43, 42, 49, 48), (41, 63, 47, 46), (6, 41, 46, 50), (42, 61, 45, 49), (54, 55, 59, 58), (53, 52, 56, 57), (48, 49, 57, 56), (45, 44, 52, 53), (44, 48, 56, 52), (47, 51, 59, 55), (51, 50, 58, 59), (46, 47, 55, 54), (61, 63, 60, 62)])
me_cube_002.polygons.foreach_set('material_index', [2, 2, 1, 1, 1, 1, 2, 2, 1, 1, 2, 1, 1, 1, 2, 2, 2, 2, 1, 2, 2, 2, 1, 1, 1, 1, 1, 2, 2, 2, 1, 1, 1, 1, 2, 1, 1, 1, 3, 2, 2, 2, 1, 1, 1, 1, 1, 1, 1, 1, 1, 1, 1, 2, 2, 1, 1, 1, 1, 1, 1, 2])
me_cube_002.materials.append(mat_redpaint)
me_cube_002.materials.append(mat_rubber)
me_cube_002.materials.append(mat_metal)
me_cube_002.materials.append(mat_screen)
me_cube_002.materials.append(mat_glass)
me_cube_002.use_remesh_preserve_volume = False
me_cube_002.use_remesh_preserve_attributes = False
me_cube_002.use_mirror_vertex_groups = False
me_cube_002.update()
me_cube_000 = bpy.data.meshes.new('Cube.000')
me_cube_000.from_pydata([(-1.455, 2.975, -0.5661), (-1.339, -2.127, -0.5661), (-1.455, -2.127, -0.5661), (-0.7714, -2.735, 0.6074), (-0.7714, -0.9158, 0.6074), (-0.7078, -0.8809, 0.5389), (-1.339, 2.842, -0.5661), (-0.7078, -2.7, 0.5389), (-1.403, 2.419, -0.4772), (-1.403, -2.042, -0.4772), (-0.8231, -2.559, 0.5185), (-0.8231, -0.8833, 0.5185), (-1.285, 2.375, -0.4715), (-1.285, -2.081, -0.4715), (-0.7354, -2.581, 0.4905), (-0.7354, -0.8665, 0.4905), (-1.344, -2.062, -0.4744), (-0.7793, -2.57, 0.5045), (-0.7793, -0.8749, 0.5045), (-1.344, 2.397, -0.4744), (1.455, 2.975, -0.5661), (1.339, -2.127, -0.5661), (1.455, -2.127, -0.5661), (0.7714, -2.735, 0.6074), (0.7714, -0.9158, 0.6074), (0.7078, -0.8809, 0.5389), (1.339, 2.842, -0.5661), (0.7078, -2.7, 0.5389), (1.403, 2.419, -0.4772), (1.403, -2.042, -0.4772), (0.8231, -2.559, 0.5185), (0.8231, -0.8833, 0.5185), (1.285, 2.375, -0.4715), (1.285, -2.081, -0.4715), (0.7354, -2.581, 0.4905), (0.7354, -0.8665, 0.4905), (1.344, -2.062, -0.4744), (0.7793, -2.57, 0.5045), (0.7793, -0.8749, 0.5045), (1.344, 2.397, -0.4744), (-1.272, 2.621, -0.4593), (-0.6879, -0.7053, 0.5439), (1.272, 2.621, -0.4593), (0.6879, -0.7053, 0.5439), (-0.6732, -0.7049, 0.4867), (-1.249, 2.527, -0.4725), (0.6732, -0.7049, 0.4867), (1.249, 2.527, -0.4725), (1.26, 2.574, -0.4659), (-1.26, 2.574, -0.4659), (0.6806, -0.7051, 0.5153), (-0.6806, -0.7051, 0.5153)], [], [(1, 2, 0, 6), (5, 6, 45, 44), (23, 24, 4, 3), (6, 0, 4, 5), (2, 3, 10, 9), (5, 25, 27, 7), (4, 24, 43, 41), (5, 7, 14, 15), (16, 17, 14, 13), (3, 4, 11, 10), (0, 2, 9, 8), (4, 0, 8, 11), (1, 6, 12, 13), (6, 5, 15, 12), (7, 1, 13, 14), (18, 15, 14, 17), (19, 12, 15, 18), (16, 13, 12, 19), (9, 16, 19, 8), (8, 19, 18, 11), (11, 18, 17, 10), (9, 10, 17, 16), (36, 39, 38, 37), (21, 26, 20, 22), (26, 25, 24, 20), (22, 29, 30, 23), (25, 35, 34, 27), (36, 33, 34, 37), (23, 30, 31, 24), (20, 28, 29, 22), (24, 31, 28, 20), (21, 33, 32, 26), (26, 32, 35, 25), (27, 34, 33, 21), (38, 37, 34, 35), (39, 38, 35, 32), (36, 39, 32, 33), (29, 28, 39, 36), (28, 31, 38, 39), (31, 30, 37, 38), (29, 36, 37, 30), (17, 18, 19, 16), (0, 20, 26, 6), (48, 47, 46, 50), (20, 0, 40, 42), (24, 20, 42, 43), (0, 4, 41, 40), (49, 45, 47, 48), (26, 25, 46, 47), (25, 5, 44, 46), (6, 26, 47, 45), (51, 50, 46, 44), (49, 51, 44, 45), (40, 41, 51, 49), (41, 43, 50, 51), (40, 49, 48, 42), (42, 48, 50, 43), (49, 51, 50, 48), (21, 22, 23, 27), (3, 7, 27, 23), (1, 7, 3, 2)])
me_cube_000.polygons.foreach_set('material_index', [2, 2, 2, 2, 2, 2, 2, 2, 2, 2, 2, 2, 2, 2, 2, 2, 2, 2, 2, 2, 2, 2, 4, 2, 2, 2, 2, 2, 2, 2, 2, 2, 2, 2, 2, 2, 2, 2, 2, 2, 2, 4, 2, 2, 2, 2, 2, 2, 2, 2, 2, 2, 2, 2, 2, 2, 2, 4, 2, 2, 2])
me_cube_000.materials.append(mat_redpaint)
me_cube_000.materials.append(mat_rubber)
me_cube_000.materials.append(mat_metal)
me_cube_000.materials.append(mat_screen)
me_cube_000.materials.append(mat_glass)
me_cube_000.use_remesh_preserve_volume = False
me_cube_000.use_remesh_preserve_attributes = False
me_cube_000.use_mirror_vertex_groups = False
me_cube_000.update()
me_cube_001 = bpy.data.meshes.new('Cube.001')
me_cube_001.from_pydata([(-0.1444, -0.8038, 1.086), (-1.244, 1.891, -0.8904), (-0.7339, -3.757, 0.02223), (-0.5295, -2.251, 0.7522), (-0.3211, -3.542, 0.9687), (-1.455, 1.236, 1.418), (-0.5295, -3.138, 1.023), (-0.2338, -1.233, 0.7943), (-0.4129, -1.606, 1.884), (-0.3266, -4.435, 1.918), (-0.1654, -1.819, 1.418), (-0.1654, -1.535, 1.334), (-0.3211, -4.186, 0.2368), (-0.5327, -3.218, 0.5076), (-1.189, 0.5536, 0.9182), (-0.3556, -1.878, 1.411), (-0.3211, -4.015, 0.5792), (-1.059, 5.015, -0.7696), (-0.1654, -1.35, 1.192), (-0.4129, -1.653, 1.905), (-1.584, 1.891, 1.247), (-0.2338, -1.184, 0.7223), (-1.528, 1.424, 1.21), (-1.528, 1.424, -1.076), (-0.3266, -5.072, 1.107), (-0.5327, -3.218, 0.02223), (-0.5327, -0.1732, 0.5076), (-2.926, -0.1027, 0.4718), (-0.3809, -2.436, 0.5076), (-0.3809, -2.436, 0.7522), (-3.185, -0.5193, -0.4706), (-0.3266, -5.243, 0.765), (-0.5295, -2.251, 1.023), (-0.3556, -1.674, 1.859), (-0.7339, 0.01066, 0.02223), (-0.6245, 2.528, 0.6223), (-0.5295, -3.138, 0.7522), (-2.126, 3.995, 0.2777), (-0.1234, -1.078, 0.6798), (-0.4129, -1.85, 1.35), (-0.1444, -1.356, 1.725), (-1.339, -3.866, 1.418), (-1.455, -3.866, 1.418), (-0.3266, -4.064, 2.091), (-0.4834, -3.518, 0.9179), (-0.1725, -0.7393, 1.025), (-1.189, -5.55, 0.9182), (-0.1444, -1.014, 1.453), (-0.5327, -0.1732, 0.02223), (-1.244, 1.424, -0.8904), (-0.4842, -3.803, 2.365), (-1.528, -6.42, 1.21), (-0.1725, -0.7071, 0.6798), (-1.339, -5.935, 1.418), (-1.455, -6.232, 1.418), (-1.244, 1.891, 0.7378), (-0.6245, 2.624, 1.099), (-0.3211, -3.913, 0.7958), (-3.185, -0.5193, 0.3179), (-0.2379, -1.813, 0.5076), (-2.968, 0.8714, 0.3954), (-0.3328, -0.4, 0.5076), (-0.4834, -3.198, 1.067), (-0.1234, -1.046, 0.8159), (-1.584, 1.891, -1.113), (-0.204, -0.7304, 1.136), (-0.204, -0.6814, 1.064), (-2.126, 3.995, -0.6206), (-0.3809, -3.02, 0.5076), (-2.926, -0.1027, -0.6245), (-1.339, 1.102, 1.418), (-0.1444, -1.64, 1.809), (-3.185, -4.723, 0.3179), (-1.059, 5.015, 0.6169), (-0.4842, -4.122, 2.217), (-0.4129, -1.899, 1.364), (-3.185, -4.723, -0.4706), (-1.244, 1.424, 0.7378), (-0.1654, -1.159, 0.8443), (-0.3809, -3.02, 0.7522), (-0.7714, -4.475, 2.591), (-1.287, -4.022, 1.508), (-0.7843, -5.526, 2.591), (-1.287, -5.771, 1.508), (-0.7203, -5.284, 2.501), (-0.7203, -4.528, 2.501), (-0.7203, -5.175, 2.501), (-0.7078, -4.44, 2.523), (-0.7298, 4.529, 0.715), (-0.9479, 2.377, 1.149), (-0.4841, 9.156, 0.01223), (-0.5624, 4.186, 0.2876), (-1.471, 7.612, -0.024), (-1.471, 7.612, -0.5852), (-0.4841, 9.156, -0.6214), (-0.5624, 4.282, 0.7648), (-2.926, -4.893, 0.4718), (-1.528, -6.42, -1.076), (-2.926, -4.893, -0.6245), (-1.211, -6.42, -0.8391), (-1.211, -6.42, 0.973), (-2.781, -5.052, 0.3729), (-2.781, -5.052, -0.4959), (-1.673, -6.261, -0.8539), (-1.673, -6.261, 0.9581), (-1.211, -5.678, -0.8391), (-1.211, -5.678, 0.973), (-2.781, -4.31, 0.3729), (-1.673, -5.52, 0.9581), (-2.781, -4.31, -0.4959), (-1.673, -5.52, -0.8539), (-1.401, -4.049, 1.51), (-1.401, -5.784, 1.51), (-0.8257, -4.561, 2.499), (-0.8366, -5.19, 2.499), (-1.344, -4.035, 1.509), (-1.344, -5.778, 1.509), (-0.7784, -5.182, 2.5), (-0.773, -4.544, 2.5), (-2.548, -4.403, -0.7466), (-2.968, 0.8714, -0.5481), (-1.906, -4.403, -0.9542), (-1.906, -2.191, -0.9542), (-2.548, -2.191, -0.7466), (-1.93, 0.9851, 0.5121), (-1.93, 0.9851, -0.4605), (-2.524, 0.3358, 0.198), (-2.571, 1.164, 0.1655), (-2.571, 1.164, -0.2358), (-2.524, 0.3358, -0.2683), (-1.982, 1.598, 0.5278), (-1.982, 1.598, -0.4763), (-1.386, 1.424, -0.9834), (-1.386, 1.424, 0.974), (-2.725, 0.1166, 0.3349), (-2.725, 0.1166, -0.4464), (-1.729, 1.204, -0.7684), (-1.729, 1.204, 0.8612), (-1.414, 1.891, 0.9925), (-1.414, 1.891, -1.002), (-2.77, 1.018, 0.2805), (-1.783, 1.745, 0.8876), (-1.783, 1.745, -0.7948), (-2.77, 1.018, -0.392), (-1.906, -4.403, -0.5256), (-2.548, -2.191, -0.5256), (-2.548, -4.403, -0.5256), (-1.906, -2.191, -0.5256), (0.1444, -0.8038, 1.086), (1.244, 1.891, -0.8904), (0.7339, -3.757, 0.02223), (0.5295, -2.251, 0.7522), (0.3211, -3.542, 0.9687), (1.455, 1.236, 1.418), (0.5295, -3.138, 1.023), (0.2338, -1.233, 0.7943), (0.4129, -1.606, 1.884), (0.3266, -4.435, 1.918), (0.1654, -1.819, 1.418), (0.1654, -1.535, 1.334), (0.3211, -4.186, 0.2368), (0.5327, -3.218, 0.5076), (1.189, 0.5536, 0.9182), (0.3556, -1.878, 1.411), (0.3211, -4.015, 0.5792), (1.059, 5.015, -0.7696), (0.1654, -1.35, 1.192), (0.4129, -1.653, 1.905), (1.584, 1.891, 1.247), (0.2338, -1.184, 0.7223), (1.528, 1.424, 1.21), (1.528, 1.424, -1.076), (0.3266, -5.072, 1.107), (0.5327, -3.218, 0.02223), (0.5327, -0.1732, 0.5076), (2.926, -0.1027, 0.4718), (0.3809, -2.436, 0.5076), (0.3809, -2.436, 0.7522), (3.185, -0.5193, -0.4706), (0.3266, -5.243, 0.765), (0.5295, -2.251, 1.023), (0.3556, -1.674, 1.859), (0.7339, 0.01066, 0.02223), (0.6245, 2.528, 0.6223), (0.5295, -3.138, 0.7522), (2.126, 3.995, 0.2777), (0.1234, -1.078, 0.6798), (0.4129, -1.85, 1.35), (0.1444, -1.356, 1.725), (1.339, -3.866, 1.418), (1.455, -3.866, 1.418), (0.3266, -4.064, 2.091), (0.4834, -3.518, 0.9179), (0.1725, -0.7393, 1.025), (1.189, -5.55, 0.9182), (0.1444, -1.014, 1.453), (0.5327, -0.1732, 0.02223), (1.244, 1.424, -0.8904), (0.4842, -3.803, 2.365), (1.528, -6.42, 1.21), (0.1725, -0.7071, 0.6798), (1.339, -5.935, 1.418), (1.455, -6.232, 1.418), (1.244, 1.891, 0.7378), (0.6245, 2.624, 1.099), (0.3211, -3.913, 0.7958), (3.185, -0.5193, 0.3179), (0.2379, -1.813, 0.5076), (2.968, 0.8714, 0.3954), (0.3328, -0.4, 0.5076), (0.4834, -3.198, 1.067), (0.1234, -1.046, 0.8159), (1.584, 1.891, -1.113), (0.204, -0.7304, 1.136), (0.204, -0.6814, 1.064), (2.126, 3.995, -0.6206), (0.3809, -3.02, 0.5076), (2.926, -0.1027, -0.6245), (1.339, 1.102, 1.418), (0.1444, -1.64, 1.809), (3.185, -4.723, 0.3179), (1.059, 5.015, 0.6169), (0.4842, -4.122, 2.217), (0.4129, -1.899, 1.364), (3.185, -4.723, -0.4706), (1.244, 1.424, 0.7378), (0.1654, -1.159, 0.8443), (0.3809, -3.02, 0.7522), (0.7714, -4.475, 2.591), (1.287, -4.022, 1.508), (0.7843, -5.526, 2.591), (1.287, -5.771, 1.508), (0.7203, -5.284, 2.501), (0.7203, -4.528, 2.501), (0.7203, -5.175, 2.501), (0.7078, -4.44, 2.523), (0.7298, 4.529, 0.715), (0.9479, 2.377, 1.149), (0.4841, 9.156, 0.01223), (0.5624, 4.186, 0.2876), (1.471, 7.612, -0.024), (1.471, 7.612, -0.5852), (0.4841, 9.156, -0.6214), (0.5624, 4.282, 0.7648), (2.926, -4.893, 0.4718), (1.528, -6.42, -1.076), (2.926, -4.893, -0.6245), (1.211, -6.42, -0.8391), (1.211, -6.42, 0.973), (2.781, -5.052, 0.3729), (2.781, -5.052, -0.4959), (1.673, -6.261, -0.8539), (1.673, -6.261, 0.9581), (1.211, -5.678, -0.8391), (1.211, -5.678, 0.973), (2.781, -4.31, 0.3729), (1.673, -5.52, 0.9581), (2.781, -4.31, -0.4959), (1.673, -5.52, -0.8539), (1.401, -4.049, 1.51), (1.401, -5.784, 1.51), (0.8257, -4.561, 2.499), (0.8366, -5.19, 2.499), (1.344, -4.035, 1.509), (1.344, -5.778, 1.509), (0.7784, -5.182, 2.5), (0.773, -4.544, 2.5), (2.548, -4.403, -0.7466), (2.968, 0.8714, -0.5481), (1.906, -4.403, -0.9542), (1.906, -2.191, -0.9542), (2.548, -2.191, -0.7466), (1.93, 0.9851, 0.5121), (1.93, 0.9851, -0.4605), (2.524, 0.3358, 0.198), (2.571, 1.164, 0.1655), (2.571, 1.164, -0.2358), (2.524, 0.3358, -0.2683), (1.982, 1.598, 0.5278), (1.982, 1.598, -0.4763), (1.386, 1.424, -0.9834), (1.386, 1.424, 0.974), (2.725, 0.1166, 0.3349), (2.725, 0.1166, -0.4464), (1.729, 1.204, -0.7684), (1.729, 1.204, 0.8612), (1.414, 1.891, 0.9925), (1.414, 1.891, -1.002), (2.77, 1.018, 0.2805), (1.783, 1.745, 0.8876), (1.783, 1.745, -0.7948), (2.77, 1.018, -0.392), (1.906, -4.403, -0.5256), (2.548, -2.191, -0.5256), (2.548, -4.403, -0.5256), (1.906, -2.191, -0.5256), (-2.376, -2.783, -0.5256), (-2.376, -3.811, -0.5256), (-2.078, -3.811, -0.5256), (-2.078, -2.783, -0.5256), (2.376, -2.783, -0.5256), (2.376, -3.811, -0.5256), (2.078, -3.811, -0.5256), (2.078, -2.783, -0.5256), (-0.3467, 4.244, -0.8544), (-0.3467, 2.662, -1.029), (0.3467, 4.244, -0.8544), (0.3467, 2.662, -1.029), (-0.3467, 4.244, -0.5256), (-0.3467, 2.662, -0.5256), (0.3467, 4.244, -0.5256), (0.3467, 2.662, -0.5256), (-0.1738, 3.85, -0.5256), (-0.1738, 3.057, -0.5256), (0.1738, 3.85, -0.5256), (0.1738, 3.057, -0.5256), (-0.2117, 7.991, -0.6631), (0.2117, 7.991, -0.6631), (-0.2128, 7.085, -0.6955), (0.2128, 7.085, -0.6955), (-0.2117, 7.991, -0.2615), (0.2117, 7.991, -0.2615), (-0.2128, 7.085, -0.2939), (0.2128, 7.085, -0.2939), (-0.3882, 9.156, -0.05055), (-0.3882, 9.156, -0.5587), (0.3882, 9.156, -0.05055), (0.3882, 9.156, -0.5587), (-0.3882, 9.085, -0.05055), (-0.3882, 9.085, -0.5587), (0.3882, 9.085, -0.05055), (0.3882, 9.085, -0.5587), (-0.2426, 9.041, -0.5587), (0.1456, 9.041, -0.5587), (0.1456, 9.041, -0.05055), (0.2426, 9.041, -0.05055), (-0.3396, 9.041, -0.05055), (0.3396, 9.041, -0.5587), (0.3882, 9.041, -0.5587), (0.3882, 9.041, -0.05055), (0.04852, 9.041, -0.5587), (-0.04852, 9.041, -0.5587), (-0.3882, 9.041, -0.5587), (-0.3882, 9.041, -0.05055), (-0.04852, 9.041, -0.05055), (0.04852, 9.041, -0.05055), (-0.06343, 9.085, -0.5587), (-0.06343, 9.085, -0.05055), (0.06343, 9.085, -0.05055), (0.06343, 9.085, -0.5587), (0.1306, 9.085, -0.5587), (0.1306, 9.085, -0.05055), (-0.1306, 9.085, -0.05055), (-0.1306, 9.085, -0.5587), (-0.2575, 9.085, -0.5587), (-0.2575, 9.085, -0.05055), (-0.3247, 9.085, -0.05055), (-0.3247, 9.085, -0.5587), (0.2575, 9.085, -0.05055), (0.2575, 9.085, -0.5587), (0.3247, 9.085, -0.5587), (0.3247, 9.085, -0.05055), (-0.1456, 9.041, -0.5587), (-0.1456, 9.041, -0.05055), (-0.2426, 9.041, -0.05055), (-0.3396, 9.041, -0.5587), (0.2426, 9.041, -0.5587), (0.3396, 9.041, -0.05055), (-0.2671, 8.228, 0.1478), (-0.5843, 5.943, 0.4814), (0.2671, 8.228, 0.1478), (0.5843, 5.943, 0.4814), (-0.1442, 7.949, 0.1885), (-0.3156, 6.222, 0.4407), (0.1442, 7.949, 0.1885), (0.3156, 6.222, 0.4407), (-0.1442, 7.92, -0.012), (-0.3156, 6.192, 0.2403), (0.1442, 7.92, -0.012), (0.3156, 6.192, 0.2403)], [], [(97, 98, 119, 121), (69, 30, 58, 27), (133, 77, 49, 132), (77, 55, 1, 49), (138, 20, 64, 139), (37, 60, 20), (46, 2, 34, 14), (24, 9, 57, 16), (2, 150, 173, 25), (9, 43, 4, 57), (43, 74, 44, 4), (25, 13, 26, 48), (13, 68, 28, 26), (79, 36, 3, 29), (68, 79, 29, 28), (36, 6, 32, 3), (179, 172, 24, 31), (38, 52, 61, 59), (28, 59, 61, 26), (63, 21, 66, 45), (211, 169, 21, 63), (21, 7, 65, 66), (2, 46, 31, 12), (12, 31, 24, 16), (22, 27, 96, 51), (10, 39, 8, 71), (39, 75, 19, 8), (98, 76, 30, 69), (52, 38, 63, 45), (75, 15, 33, 19), (88, 89, 56, 95), (65, 7, 78, 0), (25, 173, 161, 13), (287, 149, 1, 139), (17, 67, 93), (37, 73, 92), (93, 94, 17), (93, 67, 37, 92), (34, 2, 25, 48), (60, 37, 67, 120), (27, 58, 72, 96), (96, 72, 76, 98), (10, 71, 40, 11), (47, 0, 78, 18), (47, 18, 11, 40), (41, 70, 5, 42), (51, 54, 42, 5, 22), (44, 74, 50, 62), (37, 20, 73), (64, 120, 67), (64, 67, 17), (41, 53, 46, 14, 70), (132, 280, 171, 23), (209, 174, 26, 61), (232, 201, 53, 84), (24, 172, 157, 9), (71, 219, 188, 40), (1, 149, 197, 49), (47, 195, 148, 0), (53, 41, 81, 83), (84, 53, 83, 86), (41, 87, 85, 81), (41, 42, 80, 87), (54, 82, 114, 112), (73, 20, 89, 88), (95, 56, 35, 91), (94, 93, 92, 90), (100, 99, 105, 106), (97, 99, 100, 51), (96, 101, 104, 51), (98, 102, 101, 96), (97, 103, 102, 98), (51, 104, 103, 97), (108, 107, 109, 110), (103, 104, 108, 110), (104, 101, 107, 108), (101, 102, 109, 107), (102, 103, 110, 109), (106, 254, 248, 100), (48, 196, 182, 34), (158, 187, 39, 10), (78, 226, 166, 18), (191, 222, 74, 43), (82, 230, 228, 80), (116, 115, 111, 112), (80, 42, 111, 113), (42, 54, 112, 111), (82, 80, 113, 114), (116, 112, 114, 117), (117, 114, 113, 118), (118, 113, 111, 115), (85, 118, 115, 81), (86, 117, 118, 85), (83, 116, 117, 86), (83, 81, 115, 116), (115, 116, 117, 118), (69, 23, 122, 123), (135, 134, 126, 129), (98, 69, 123, 119), (23, 97, 121, 122), (123, 122, 147, 145), (126, 124, 130, 127), (141, 140, 127, 130), (136, 135, 129, 125), (142, 141, 130, 131), (143, 142, 131, 128), (137, 136, 125, 124), (134, 137, 124, 126), (140, 143, 128, 127), (128, 129, 126, 127), (125, 131, 130, 124), (125, 129, 128, 131), (57, 205, 164, 16), (22, 133, 132, 23), (27, 22, 137, 134), (22, 23, 136, 137), (23, 69, 135, 136), (69, 27, 134, 135), (7, 155, 226, 78), (8, 156, 219, 71), (55, 138, 139, 1), (60, 120, 143, 140), (120, 64, 142, 143), (64, 20, 141, 142), (20, 60, 140, 141), (121, 119, 146, 144), (119, 123, 145, 146), (122, 121, 144, 147), (292, 295, 303, 302), (88, 236, 221, 73), (54, 202, 230, 82), (184, 154, 6, 36), (89, 237, 204, 56), (187, 223, 75, 39), (29, 177, 176, 28), (95, 243, 236, 88), (85, 233, 234, 86), (79, 227, 184, 36), (40, 188, 195, 47), (66, 214, 193, 45), (19, 167, 156, 8), (223, 163, 15, 75), (32, 180, 151, 3), (16, 164, 160, 12), (74, 222, 198, 50), (44, 192, 152, 4), (198, 210, 62, 50), (80, 228, 235, 87), (91, 239, 243, 95), (28, 176, 207, 59), (204, 183, 35, 56), (157, 191, 43, 9), (20, 168, 237, 89), (207, 186, 38, 59), (26, 174, 196, 48), (213, 214, 66, 65), (216, 227, 79, 68), (242, 94, 325, 327), (235, 233, 85, 87), (3, 151, 177, 29), (210, 192, 44, 62), (218, 153, 5, 70), (153, 170, 22, 5), (46, 194, 179, 31), (12, 160, 150, 2), (21, 169, 155, 7), (201, 194, 46, 53), (203, 286, 138, 55), (286, 168, 20, 138), (170, 281, 133, 22), (253, 254, 106, 105), (97, 245, 247, 99), (73, 221, 371, 369), (86, 234, 232, 84), (154, 180, 32, 6), (33, 181, 167, 19), (159, 158, 10, 11), (18, 166, 159, 11), (23, 171, 245, 97), (148, 213, 65, 0), (45, 193, 200, 52), (49, 197, 280, 132), (200, 209, 61, 52), (248, 199, 51, 100), (51, 199, 202, 54), (161, 216, 68, 13), (225, 203, 55, 77), (281, 225, 77, 133), (212, 287, 139, 64), (4, 152, 205, 57), (15, 163, 181, 33), (38, 186, 211, 63), (183, 239, 91, 35), (162, 218, 70, 14), (182, 162, 14, 34), (165, 212, 307, 306), (245, 269, 267, 246), (217, 175, 206, 178), (281, 280, 197, 225), (225, 197, 149, 203), (286, 287, 212, 168), (185, 168, 208), (194, 162, 182, 150), (172, 164, 205, 157), (157, 205, 152, 191), (191, 152, 192, 222), (173, 196, 174, 161), (161, 174, 176, 216), (227, 177, 151, 184), (216, 176, 177, 227), (184, 151, 180, 154), (186, 207, 209, 200), (176, 174, 209, 207), (211, 193, 214, 169), (169, 214, 213, 155), (150, 160, 179, 194), (160, 164, 172, 179), (170, 199, 244, 175), (158, 219, 156, 187), (187, 156, 167, 223), (246, 217, 178, 224), (200, 193, 211, 186), (223, 167, 181, 163), (236, 243, 204, 237), (213, 148, 226, 155), (165, 241, 215), (185, 240, 221), (241, 165, 242), (241, 240, 185, 215), (182, 196, 173, 150), (208, 268, 215, 185), (175, 244, 220, 206), (244, 246, 224, 220), (158, 159, 188, 219), (195, 166, 226, 148), (195, 188, 159, 166), (189, 190, 153, 218), (199, 170, 153, 190, 202), (192, 210, 198, 222), (185, 221, 168), (212, 215, 268), (212, 165, 215), (189, 218, 162, 194, 201), (201, 231, 229, 189), (232, 234, 231, 201), (189, 229, 233, 235), (189, 235, 228, 190), (202, 260, 262, 230), (221, 236, 237, 168), (243, 239, 183, 204), (242, 238, 240, 241), (248, 254, 253, 247), (245, 199, 248, 247), (244, 199, 252, 249), (246, 244, 249, 250), (245, 246, 250, 251), (199, 245, 251, 252), (256, 258, 257, 255), (251, 258, 256, 252), (252, 256, 255, 249), (249, 255, 257, 250), (250, 257, 258, 251), (264, 260, 259, 263), (228, 261, 259, 190), (190, 259, 260, 202), (230, 262, 261, 228), (264, 265, 262, 260), (265, 266, 261, 262), (266, 263, 259, 261), (233, 229, 263, 266), (234, 233, 266, 265), (231, 234, 265, 264), (231, 264, 263, 229), (263, 266, 265, 264), (217, 271, 270, 171), (283, 277, 274, 282), (246, 267, 271, 217), (171, 270, 269, 245), (271, 293, 295, 270), (274, 275, 278, 272), (289, 278, 275, 288), (284, 273, 277, 283), (290, 279, 278, 289), (291, 276, 279, 290), (285, 272, 273, 284), (282, 274, 272, 285), (288, 275, 276, 291), (276, 275, 274, 277), (273, 272, 278, 279), (273, 279, 276, 277), (170, 171, 280, 281), (175, 282, 285, 170), (170, 285, 284, 171), (171, 284, 283, 217), (217, 283, 282, 175), (203, 149, 287, 286), (208, 288, 291, 268), (268, 291, 290, 212), (212, 290, 289, 168), (168, 289, 288, 208), (269, 292, 294, 267), (267, 294, 293, 271), (270, 295, 292, 269), (146, 145, 296, 297), (247, 253, 105, 99), (147, 144, 298, 299), (293, 294, 301, 300), (144, 146, 297, 298), (295, 293, 300, 303), (145, 147, 299, 296), (294, 292, 302, 301), (304, 306, 310, 308), (17, 165, 306, 304), (212, 64, 305, 307), (64, 17, 304, 305), (311, 309, 313, 315), (305, 304, 308, 309), (307, 305, 309, 311), (306, 307, 311, 310), (310, 311, 315, 314), (308, 310, 314, 312), (309, 308, 312, 313), (94, 242, 317, 316), (318, 17, 94, 316), (319, 165, 17, 318), (165, 319, 317, 242), (316, 317, 321, 320), (317, 319, 323, 321), (318, 316, 320, 322), (319, 318, 322, 323), (321, 323, 322, 320), (324, 326, 330, 361, 358, 351, 348, 347, 352, 355, 356, 328), (94, 90, 324, 325), (238, 242, 327, 326), (90, 238, 326, 324), (326, 327, 331, 330), (327, 325, 329, 357, 354, 353, 346, 349, 350, 359, 360, 331), (325, 324, 328, 329), (359, 350, 333, 366), (349, 346, 341, 340), (351, 350, 349, 348), (347, 346, 353, 352), (355, 354, 357, 356), (361, 360, 359, 358), (337, 367, 339, 338), (352, 353, 362, 363), (363, 362, 332, 364), (355, 352, 363, 364), (348, 349, 340, 345), (342, 343, 336, 365), (335, 366, 333, 334), (353, 354, 332, 362), (358, 359, 366, 335), (345, 340, 341, 344), (356, 357, 365, 336), (354, 355, 364, 332), (331, 360, 337, 338), (351, 358, 335, 334), (361, 330, 339, 367), (328, 356, 336, 343), (329, 328, 343, 342), (350, 351, 334, 333), (360, 361, 367, 337), (347, 348, 345, 344), (357, 329, 342, 365), (330, 331, 338, 339), (346, 347, 344, 341), (369, 371, 375, 373), (90, 73, 369, 368), (221, 238, 370, 371), (238, 90, 368, 370), (374, 372, 376, 378), (368, 369, 373, 372), (370, 368, 372, 374), (371, 370, 374, 375), (377, 379, 378, 376), (375, 374, 378, 379), (373, 375, 379, 377), (372, 373, 377, 376), (90, 92, 73), (240, 238, 221)])
me_cube_001.polygons.foreach_set('material_index', [0, 1, 1, 2, 0, 0, 0, 2, 1, 2, 1, 2, 2, 1, 2, 1, 2, 1, 2, 0, 0, 0, 0, 2, 0, 0, 0, 1, 2, 0, 1, 0, 2, 1, 0, 0, 0, 0, 1, 0, 1, 1, 2, 2, 2, 1, 1, 1, 0, 0, 0, 1, 0, 2, 2, 2, 2, 2, 2, 2, 2, 2, 2, 2, 0, 2, 0, 2, 1, 1, 1, 1, 1, 2, 2, 2, 2, 2, 2, 1, 0, 2, 1, 2, 2, 2, 2, 2, 2, 2, 2, 2, 2, 2, 2, 4, 0, 1, 0, 0, 1, 2, 1, 1, 1, 1, 1, 1, 1, 2, 2, 2, 2, 0, 0, 0, 0, 0, 0, 0, 1, 0, 0, 0, 0, 1, 1, 1, 2, 0, 2, 1, 1, 0, 2, 1, 2, 1, 2, 0, 0, 0, 1, 2, 1, 1, 1, 2, 2, 2, 2, 2, 0, 1, 2, 0, 2, 1, 2, 1, 0, 1, 1, 0, 0, 0, 1, 1, 0, 0, 2, 1, 0, 2, 1, 0, 2, 2, 0, 0, 2, 1, 1, 1, 1, 2, 2, 1, 0, 2, 3, 2, 2, 1, 0, 0, 0, 1, 1, 2, 0, 0, 0, 2, 2, 1, 2, 2, 1, 2, 1, 1, 2, 0, 0, 0, 2, 0, 0, 0, 1, 2, 0, 1, 0, 0, 0, 0, 0, 1, 0, 1, 1, 2, 2, 2, 1, 1, 1, 0, 0, 0, 1, 2, 2, 2, 2, 2, 0, 2, 0, 2, 1, 1, 1, 1, 1, 2, 2, 2, 2, 2, 2, 2, 2, 2, 2, 2, 2, 2, 2, 2, 2, 4, 0, 1, 0, 0, 1, 2, 1, 1, 1, 1, 1, 1, 1, 2, 2, 2, 0, 0, 0, 0, 0, 1, 0, 0, 0, 0, 1, 1, 1, 2, 2, 2, 2, 2, 2, 2, 2, 1, 0, 0, 0, 2, 1, 1, 1, 2, 2, 2, 0, 0, 0, 0, 2, 2, 2, 2, 2, 2, 1, 1, 1, 2, 2, 2, 2, 2, 1, 1, 1, 1, 5, 1, 5, 2, 1, 5, 5, 2, 1, 5, 1, 1, 2, 2, 2, 2, 2, 1, 1, 2, 2, 2, 1, 1, 0, 0, 0, 2, 1, 1, 1, 2, 2, 2, 2, 0, 0])
me_cube_001.materials.append(mat_redpaint)
me_cube_001.materials.append(mat_rubber)
me_cube_001.materials.append(mat_metal)
me_cube_001.materials.append(mat_screen)
me_cube_001.materials.append(mat_glass)
me_cube_001.materials.append(mat_intake)
me_cube_001.use_remesh_preserve_volume = False
me_cube_001.use_remesh_preserve_attributes = False
me_cube_001.use_mirror_x = True
me_cube_001.update()

# ---- objects
ob_quantumdrive = bpy.data.objects.new('QuantumDrive', me_cube_007)
ob_light = bpy.data.objects.new('Light', me_cube_009)
ob_landinggear = bpy.data.objects.new('LandingGear', me_cube_008)
ob_boosters = bpy.data.objects.new('Boosters', me_cube_006)
ob_thrusters = bpy.data.objects.new('Thrusters', me_cube_004)
ob_wings = bpy.data.objects.new('Wings', me_cube_003)
ob_fuelpack = bpy.data.objects.new('FuelPack', me_cube_002)
ob_canopy = bpy.data.objects.new('Canopy', me_cube_000)
ob_body = bpy.data.objects.new('Body', me_cube_001)

# ---- transforms, parenting, visibility, modifiers, constraints
ob_quantumdrive.location = (3.19e-07, 5.893, 1.25)
ob_quantumdrive.lineart.crease_threshold = 0.0
ob_quantumdrive.use_mesh_mirror_x = True
ob_light.location = (-9.015e-08, 6.427, 0.5286)
ob_light.lineart.crease_threshold = 0.0
ob_light.use_mesh_mirror_x = True
ob_landinggear.location = (-3.636e-07, -2.544, 0.2942)
ob_landinggear.lineart.crease_threshold = 0.0
ob_landinggear.use_mesh_mirror_x = True
ob_boosters.location = (1.226e-06, -3.868, 0.9192)
ob_boosters.lineart.crease_threshold = 0.0
ob_thrusters.location = (-2.042e-07, -7.004, 1.024)
ob_thrusters.lineart.crease_threshold = 0.0
ob_wings.location = (-5.356e-07, -3.509, 0.9728)
ob_wings.lineart.crease_threshold = 0.0
ob_fuelpack.location = (-3.636e-05, 2.31, 1.807)
ob_fuelpack.lineart.crease_threshold = 0.0
ob_canopy.location = (-5.214e-08, -2.838, 2.997)
ob_canopy.lineart.crease_threshold = 0.0
ob_body.location = (5.788e-09, -1.099, 1.012)
ob_body.lineart.crease_threshold = 0.0
ob_body.use_mesh_mirror_x = True

# ---- collection membership
col_collection_1.objects.link(ob_quantumdrive)
col_collection_1.objects.link(ob_light)
col_collection_1.objects.link(ob_landinggear)
col_collection_1.objects.link(ob_boosters)
col_collection_1.objects.link(ob_thrusters)
col_collection_1.objects.link(ob_wings)
col_collection_1.objects.link(ob_fuelpack)
col_collection_1.objects.link(ob_canopy)
col_collection_1.objects.link(ob_body)

# ---- scene / render settings (as saved in the file)
scene.frame_start = 1; scene.frame_end = 250; scene.frame_set(80)
scene.render.engine = 'BLENDER_EEVEE_NEXT'
scene.render.resolution_percentage = 50
scene.render.dither_intensity = 0.0
scene.cycles.use_denoising = False
scene.cycles.samples = 128
scene.cycles.sampling_pattern = 'TABULATED_SOBOL'
scene.cycles.use_adaptive_sampling = False
scene.cycles.use_light_tree = False
scene.cycles.blur_glossy = 0.0
scene.cycles.sample_clamp_indirect = 0.0
scene.view_settings.view_transform = 'Standard'
bpy.context.view_layer.update()

# ---- added for rendering (the .blend has no active camera and no usable light): camera, sun
cam_auto = bpy.data.cameras.new('AutoCamera')
cam_auto.lens = 50.0
cam_auto.sensor_width = 36.0
cam_auto.clip_end = 1000.0
ob_auto_camera = bpy.data.objects.new('AutoCamera', cam_auto)
scene.collection.objects.link(ob_auto_camera)
ob_auto_camera.location = (19.9967, -24.119, 17.7247)
ob_auto_camera.rotation_euler = (1.09748, -7.21219e-08, 0.694738)
scene.camera = ob_auto_camera
light_auto_sun = bpy.data.lights.new('AutoSun', 'SUN')
light_auto_sun.energy = 3.0
light_auto_sun.angle = 0.0523599
ob_auto_sun = bpy.data.objects.new('AutoSun', light_auto_sun)
scene.collection.objects.link(ob_auto_sun)
ob_auto_sun.rotation_euler = (0.872665, 0.174533, 0.523599)
bpy.context.view_layer.update()
